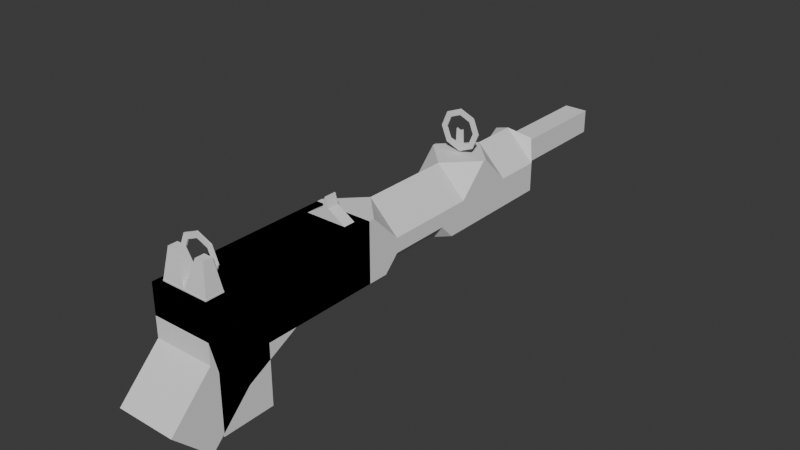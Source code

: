 # Source: gun.blend  (saved by Blender 4.1.24; exported with 4.5.12 LTS)
import bpy
from mathutils import Matrix  # noqa: F401  (used for matrix-valued properties, if any)

bpy.ops.wm.read_factory_settings(use_empty=True)
scene = bpy.context.scene
scene.name = 'Scene'

# ---- world
world_world = bpy.data.worlds.new('World'); scene.world = world_world
world_world.use_nodes = True; world_world.node_tree.nodes.clear()
_N = world_world.node_tree.nodes; _L = world_world.node_tree.links
n0 = _N.new('ShaderNodeOutputWorld'); n0.name = 'World Output'; n0.location = (300, 300)
n1 = _N.new('ShaderNodeBackground'); n1.name = 'Background'; n1.location = (10, 300)
n1.inputs[0].default_value = (0.05088, 0.05088, 0.05088, 1.0)
_L.new(n1.outputs[0], n0.inputs[0])
n0.is_active_output = True
world_world.color = (0.05088, 0.05088, 0.05088)
world_world.use_sun_shadow = False
world_world.sun_shadow_jitter_overblur = 0.0

# ---- meshes
me_cube_001 = bpy.data.meshes.new('Cube.001')
me_cube_001.from_pydata([(0.08, -0.06, -0.08), (0.064, -0.064, 0.08), (0.08, 0.4, -0.08), (0.056, 0.376, 0.08), (0.0, 0.4, -0.08), (0.0, 0.376, 0.08), (0.0, -0.06, -0.08), (0.0, -0.08, 0.08), (0.08, 0.4, 0.0), (0.08, -0.08, 0.0), (0.0, -0.08, 0.0), (0.0, 0.4, 0.0), (0.08, 0.0, -0.08), (0.08, 0.08, -0.08), (0.08, 0.32, -0.08), (0.056, 0.344, 0.08), (0.08, 0.08, 0.08), (0.064, -0.016, 0.08), (0.0, 0.32, 0.08), (0.0, 0.08, 0.08), (0.0, 0.0, 0.08), (0.0, 0.32, -0.08), (0.0, 0.08, -0.08), (0.0, -0.06, -0.24), (0.08, 0.32, 0.0), (0.08, 0.08, 0.0), (0.08, 0.0, 0.0), (0.08, 0.0, 0.08), (0.08, -0.08, 0.08), (0.0, -0.016, 0.08), (0.0, -0.064, 0.08), (0.028, -0.028, 0.16), (0.028, -0.052, 0.16), (0.052, -0.028, 0.16), (0.052, -0.052, 0.16), (0.0, 0.4, 0.08), (0.08, 0.4, 0.08), (0.08, 0.32, 0.08), (0.0, 0.344, 0.08), (0.0, 0.376, 0.136), (0.0, 0.344, 0.136), (0.0012, 0.376, 0.136), (0.0012, 0.344, 0.136), (0.008, 0.344, 0.11), (0.0, 0.344, 0.11), (0.0, 0.376, 0.11), (0.008, 0.376, 0.11), (0.0, -0.06, -0.16), (0.08, -0.06, -0.16), (0.08, 0.0, -0.16), (0.08, 0.08, -0.16), (0.0, 0.08, -0.16), (0.08, -0.06, -0.24), (0.0, 0.0, -0.24), (0.08, 0.0, -0.24), (0.08, 0.08, -0.24), (0.0, 0.08, -0.24), (0.08, 0.16, -0.08), (0.08, 0.24, -0.08), (0.08, 0.24, 0.08), (0.08, 0.16, 0.08), (0.0, 0.24, 0.08), (0.0, 0.16, 0.08), (0.0, 0.24, -0.08), (0.0, 0.16, -0.08), (0.08, 0.24, 0.0), (0.08, 0.16, 0.0)], [], [(11, 35, 36, 8), (26, 27, 28, 9), (0, 6, 47, 48), (17, 29, 31, 33), (9, 28, 7, 10), (0, 9, 10, 6), (12, 26, 9, 0), (4, 11, 8, 2), (2, 8, 24, 14), (57, 66, 25, 13), (13, 25, 26, 12), (44, 43, 42, 40), (60, 62, 19, 16), (16, 19, 20, 27), (4, 2, 14, 21), (64, 57, 13, 22), (13, 12, 49, 50), (8, 36, 37, 24), (66, 60, 16, 25), (25, 16, 27, 26), (17, 1, 28, 27), (1, 30, 7, 28), (30, 29, 20, 7), (29, 17, 27, 20), (33, 31, 32, 34), (30, 1, 34, 32), (29, 30, 32, 31), (1, 17, 33, 34), (5, 3, 36, 35), (3, 15, 37, 36), (15, 38, 18, 37), (41, 39, 40, 42), (46, 45, 39, 41), (43, 46, 41, 42), (15, 3, 46, 43), (3, 5, 45, 46), (38, 15, 43, 44), (49, 48, 52, 54), (50, 49, 54, 55), (22, 13, 50, 51), (12, 0, 48, 49), (53, 54, 52, 23), (56, 55, 54, 53), (48, 47, 23, 52), (51, 50, 55, 56), (24, 37, 59, 65), (65, 59, 60, 66), (21, 14, 58, 63), (63, 58, 57, 64), (37, 18, 61, 59), (59, 61, 62, 60), (14, 24, 65, 58), (58, 65, 66, 57)])
_uv = me_cube_001.uv_layers.new(name='UVMap')
_uv.uv.foreach_set('vector', [0.125, 0.875, 2.918e-08, 0.875, 3.464e-08, 0.75, 0.125, 0.75, 0.125, 0.125, 6.657e-10, 0.125, -6.13e-09, 6.13e-08, 0.125, 4.224e-08, 0.75, 0.25, 0.625, 0.25, 0.625, 0.125, 0.75, 0.125, 0.7671, 0.7185, 0.7116, 0.8017, 0.6308, 0.6951, 0.6516, 0.6639, 0.75, 0.375, 0.75, 0.5, 0.625, 0.5, 0.625, 0.375, 0.75, 0.25, 0.75, 0.375, 0.625, 0.375, 0.625, 0.25, 0.25, 0.125, 0.125, 0.125, 0.125, 4.224e-08, 0.25, 4.771e-08, 0.25, 0.875, 0.125, 0.875, 0.125, 0.75, 0.25, 0.75, 0.25, 0.75, 0.125, 0.75, 0.125, 0.625, 0.25, 0.625, 0.25, 0.375, 0.125, 0.375, 0.125, 0.25, 0.25, 0.25, 0.25, 0.25, 0.125, 0.25, 0.125, 0.125, 0.25, 0.125, 0.7889, 0.8125, 0.8014, 0.8125, 0.8014, 0.8375, 0.7889, 0.8375, 0.625, 0.375, 0.5, 0.375, 0.5, 0.25, 0.625, 0.25, 0.625, 0.25, 0.5, 0.25, 0.5, 0.125, 0.625, 0.125, 0.75, 0.0, 0.875, 0.0, 0.875, 0.125, 0.75, 0.125, 0.75, 0.375, 0.875, 0.375, 0.875, 0.5, 0.75, 0.5, 0.25, 0.25, 0.25, 0.125, 0.375, 0.125, 0.375, 0.25, 0.125, 0.75, 3.464e-08, 0.75, 1.559e-08, 0.625, 0.125, 0.625, 0.125, 0.375, -1.026e-08, 0.375, 1.331e-09, 0.25, 0.125, 0.25, 0.125, 0.25, 1.331e-09, 0.25, 6.657e-10, 0.125, 0.125, 0.125, 0.6, 0.1, 0.6, 0.025, 0.625, 0.0, 0.625, 0.125, 0.6, 0.025, 0.5, 0.025, 0.5, -2.452e-08, 0.625, 0.0, 0.5, 0.025, 0.5, 0.1, 0.5, 0.125, 0.5, -2.452e-08, 0.5, 0.1, 0.6, 0.1, 0.625, 0.125, 0.5, 0.125, 0.625, 0.628, 0.625, 0.5905, 0.6625, 0.5905, 0.6625, 0.628, 0.7907, 0.5587, 0.7889, 0.6468, 0.6625, 0.628, 0.6625, 0.5905, 0.774, 0.5019, 0.7907, 0.5587, 0.6625, 0.5905, 0.6516, 0.5546, 0.7889, 0.6468, 0.7671, 0.7185, 0.6516, 0.6639, 0.6625, 0.628, 0.5, 0.7125, 0.5875, 0.7125, 0.625, 0.75, 0.5, 0.75, 0.5875, 0.7125, 0.5875, 0.6625, 0.625, 0.625, 0.625, 0.75, 0.5875, 0.6625, 0.5, 0.6625, 0.5, 0.625, 0.625, 0.625, 0.8014, 0.8875, 0.7889, 0.8875, 0.7889, 0.8375, 0.8014, 0.8375, 0.8014, 0.9125, 0.7889, 0.9125, 0.7889, 0.8875, 0.8014, 0.8875, 0.8264, 0.8375, 0.8264, 0.8875, 0.8014, 0.8875, 0.8014, 0.8375, 0.924, 0.8375, 0.924, 0.8875, 0.8264, 0.8875, 0.8264, 0.8375, 0.8764, 0.975, 0.7889, 0.975, 0.7889, 0.9125, 0.8014, 0.9125, 0.7889, 0.75, 0.8764, 0.75, 0.8014, 0.8125, 0.7889, 0.8125, 0.375, 0.125, 0.375, 1.639e-08, 0.5, -1.492e-08, 0.5, 0.125, 0.375, 0.25, 0.375, 0.125, 0.5, 0.125, 0.5, 0.25, 0.9139, 0.75, 0.7889, 0.75, 0.7889, 0.625, 0.9139, 0.625, 0.25, 0.125, 0.25, 4.771e-08, 0.375, 1.639e-08, 0.375, 0.125, 0.875, 0.125, 1.0, 0.125, 1.0, 0.25, 0.875, 0.25, 0.875, 3.531e-08, 1.0, 1.758e-08, 1.0, 0.125, 0.875, 0.125, 0.75, 0.125, 0.625, 0.125, 0.625, 0.0, 0.75, 0.0, 0.9139, 0.625, 0.7889, 0.625, 0.7889, 0.5, 0.9139, 0.5, 0.125, 0.625, 1.559e-08, 0.625, -3.467e-09, 0.5, 0.125, 0.5, 0.125, 0.5, -3.467e-09, 0.5, -1.026e-08, 0.375, 0.125, 0.375, 0.75, 0.125, 0.875, 0.125, 0.875, 0.25, 0.75, 0.25, 0.75, 0.25, 0.875, 0.25, 0.875, 0.375, 0.75, 0.375, 0.625, 0.625, 0.5, 0.625, 0.5, 0.5, 0.625, 0.5, 0.625, 0.5, 0.5, 0.5, 0.5, 0.375, 0.625, 0.375, 0.25, 0.625, 0.125, 0.625, 0.125, 0.5, 0.25, 0.5, 0.25, 0.5, 0.125, 0.5, 0.125, 0.375, 0.25, 0.375])
me_cube_001.update()
me_cube_003 = bpy.data.meshes.new('Cube.003')
me_cube_003.from_pydata([(-0.111, -2.375, -0.111), (-0.111, -2.375, 0.111), (0.111, -2.375, -0.111), (0.111, -2.375, 0.111), (0.08092, -2.375, 0.08092), (-1.863e-10, -2.375, -0.1569), (0.08092, -2.375, -0.08092), (0.1144, -2.375, 0.0), (0.1569, -2.375, 0.0), (-0.1144, -2.375, -0.0002812), (-0.1569, -2.375, 0.0004686), (-0.08092, -2.375, 0.08092), (1.268e-07, -2.375, 0.1144), (-1.863e-10, -2.375, 0.1569), (-0.08092, -2.375, -0.08092), (1.268e-07, -2.375, -0.1144), (-0.111, 2.086e-07, -0.111), (-0.111, 2.086e-07, 0.111), (0.111, 2.086e-07, -0.111), (0.111, 2.086e-07, 0.111), (0.07989, 2.086e-07, 0.07989), (-7.105e-15, 2.086e-07, -0.1569), (0.07989, 2.086e-07, -0.07989), (0.113, 2.086e-07, 0.0), (0.1569, 2.086e-07, 0.0), (-0.113, 2.086e-07, 0.0001406), (-0.1569, 2.086e-07, 0.0004686), (-0.07989, 2.086e-07, 0.07989), (-7.105e-15, 2.086e-07, 0.113), (-7.105e-15, 2.086e-07, 0.1569), (-0.07989, 2.086e-07, -0.07989), (-7.105e-15, 2.086e-07, -0.09415), (0.05326, 2.086e-07, -0.1349), (0.03021, 2.086e-07, -0.0926), (-0.05326, 2.086e-07, -0.1349), (-0.03021, 2.086e-07, -0.0926), (-7.105e-15, 2.086e-07, 0.0), (0.0261, 2.086e-07, 0.01081), (-0.0261, 2.086e-07, 0.01081)], [], [(12, 13, 1, 11), (6, 2, 8, 7), (0, 14, 9, 10), (7, 8, 3, 4), (4, 3, 13, 12), (10, 9, 11, 1), (5, 15, 14, 0), (2, 6, 15, 5), (28, 29, 17, 27), (22, 18, 24, 23), (34, 35, 30, 16), (16, 30, 25, 26), (23, 24, 19, 20), (20, 19, 29, 28), (26, 25, 27, 17), (32, 33, 31, 21), (18, 22, 33, 32), (21, 31, 35, 34), (35, 31, 36, 38), (31, 33, 37, 36)])
_uv = me_cube_003.uv_layers.new(name='UVMap')
_uv.uv.foreach_set('vector', [0.545, 0.875, 0.625, 0.875, 0.625, 1.0, 0.5481, 0.9231, 0.4519, 0.8269, 0.375, 0.75, 0.5, 0.75, 0.5, 0.83, 0.375, 1.0, 0.4519, 0.9231, 0.4998, 0.92, 0.5004, 1.0, 0.5, 0.83, 0.5, 0.75, 0.625, 0.75, 0.5481, 0.8269, 0.5481, 0.8269, 0.625, 0.75, 0.625, 0.875, 0.545, 0.875, 0.5004, 1.0, 0.4998, 0.92, 0.5481, 0.9231, 0.625, 1.0, 0.375, 0.875, 0.455, 0.875, 0.4519, 0.9231, 0.375, 1.0, 0.375, 0.75, 0.4519, 0.8269, 0.455, 0.875, 0.375, 0.875, 0.59, 0.875, 0.625, 0.875, 0.625, 1.0, 0.59, 0.965, 0.41, 0.785, 0.375, 0.75, 0.5, 0.75, 0.5, 0.785, 0.375, 0.935, 0.4163, 0.909, 0.41, 0.965, 0.375, 1.0, 0.375, 1.0, 0.41, 0.965, 0.5001, 0.965, 0.5004, 1.0, 0.5, 0.785, 0.5, 0.75, 0.625, 0.75, 0.59, 0.785, 0.59, 0.785, 0.625, 0.75, 0.625, 0.875, 0.59, 0.875, 0.5004, 1.0, 0.5001, 0.965, 0.59, 0.965, 0.625, 1.0, 0.375, 0.815, 0.4163, 0.841, 0.425, 0.875, 0.375, 0.875, 0.375, 0.75, 0.41, 0.785, 0.4163, 0.841, 0.375, 0.815, 0.375, 0.875, 0.425, 0.875, 0.4163, 0.909, 0.375, 0.935, 0.4163, 0.909, 0.425, 0.875, 0.425, 0.875, 0.424, 0.9044, 0.425, 0.875, 0.4163, 0.841, 0.424, 0.8456, 0.425, 0.875])
me_cube_003.update()
me_cube_004 = bpy.data.meshes.new('Cube.004')
me_cube_004.from_pydata([(0.08, -0.08, -0.05393), (0.064, -0.064, 0.08), (0.08, 1.0, -0.08), (0.0, 1.0, -0.08), (0.0, -0.08, -0.05393), (0.0, -0.08, 0.08), (0.08, 1.0, 0.0), (0.08, -0.08, 0.0), (0.0, -0.08, 0.0), (0.08, -0.03757, -0.09636), (0.08, 0.01899, -0.1529), (0.08, 0.92, -0.08), (0.08, 0.08, 0.08), (0.064, -0.016, 0.08), (0.0, 0.92, 0.08), (0.0, 0.08, 0.08), (0.0, 0.0, 0.08), (0.0, 0.92, -0.08), (0.0, 0.01899, -0.1529), (0.0, -0.1931, -0.1671), (0.08, 0.08, 0.0), (0.08, 0.0, 0.0), (0.08, 0.0, 0.08), (0.08, -0.08, 0.08), (0.0, -0.016, 0.08), (0.0, -0.064, 0.08), (0.0, 1.0, 0.08), (0.0, -0.1366, -0.1105), (0.08, -0.1366, -0.1105), (0.08, -0.09414, -0.1529), (0.08, -0.03757, -0.2095), (0.0, -0.03757, -0.2095), (0.08, -0.1931, -0.1671), (0.0, -0.1507, -0.2095), (0.08, -0.1507, -0.2095), (0.08, -0.09414, -0.2661), (0.0, -0.09414, -0.2661), (0.08, 0.16, -0.08), (0.08, 0.24, -0.08), (0.08, 0.24, 0.08), (0.08, 0.16, 0.08), (0.0, 0.24, 0.08), (0.0, 0.16, 0.08), (0.0, 0.24, -0.08), (0.0, 0.16, -0.08), (0.08, 0.24, 0.0), (0.08, 0.16, 0.0), (0.08, 0.325, -0.08), (0.08, 0.41, -0.08), (0.08, 0.75, -0.08), (0.08, 0.835, -0.08), (0.08, 0.835, 0.08), (0.08, 0.41, 0.08), (0.08, 0.325, 0.08), (0.0, 0.835, 0.08), (0.0, 0.75, 0.08), (0.0, 0.665, 0.08), (0.0, 0.41, 0.08), (0.0, 0.325, 0.08), (0.0, 0.835, -0.08), (0.0, 0.75, -0.08), (0.0, 0.665, -0.08), (0.0, 0.58, -0.08), (0.0, 0.495, -0.08), (0.0, 0.41, -0.08), (0.0, 0.325, -0.08), (0.08, 0.835, 0.0), (0.08, 0.75, 0.0), (0.08, 0.58, 0.0), (0.08, 0.495, 0.0), (0.08, 0.41, 0.0), (0.08, 0.325, 0.0), (0.04, 0.495, -0.08), (0.08, 0.495, -0.04), (0.08, 0.455, -0.08), (0.04, 0.58, -0.08), (0.08, 0.58, -0.04), (0.08, 0.665, -0.04), (0.04, 0.665, -0.08), (0.08, 0.705, -0.08), (0.0, 1.056, 0.03242), (0.03242, 1.056, 0.03242), (0.03242, 1.056, 0.0), (0.03242, 1.056, -0.03242), (0.0, 1.056, -0.03242), (0.0, 1.348, 0.0), (0.0, 1.396, -0.03242), (0.0, 1.396, 0.03242), (0.01549, 1.348, 0.0), (0.01549, 1.348, 0.01549), (0.01549, 1.348, -0.01549), (0.0, 1.05, 0.08), (0.0, 1.078, 0.05621), (0.05621, 1.078, 0.05621), (0.05621, 1.078, 0.0), (0.08, 1.05, 0.0), (0.08, 1.05, -0.08), (0.05621, 1.078, -0.05621), (0.0, 1.078, -0.05621), (0.0, 1.05, -0.08), (0.08, 0.92, 0.0), (0.08, 0.84, 0.08), (0.08, 0.83, 0.08), (0.08, 0.665, 0.0), (0.0, 0.58, 0.08), (0.0, 0.495, 0.08), (0.08, 0.415, 0.08), (0.0, -0.016, 0.08351), (0.0, -0.064, 0.08351), (0.03995, -0.02325, 0.1001), (0.03995, -0.05675, 0.1001), (0.064, -0.016, 0.08351), (0.064, -0.064, 0.08351), (0.0, -0.05675, 0.1001), (0.0, -0.02325, 0.1001), (0.0, 1.348, 0.01549), (0.03242, 1.396, 0.03242), (0.03242, 1.396, 0.0), (0.03242, 1.396, -0.03242), (0.0, 1.348, -0.01549)], [], [(21, 22, 23, 7), (0, 4, 27, 28), (7, 23, 5, 8), (0, 7, 8, 4), (9, 21, 7, 0), (2, 6, 100, 11), (37, 46, 20, 10), (10, 20, 21, 9), (40, 42, 15, 12), (12, 15, 16, 22), (3, 2, 11, 17), (44, 37, 10, 18), (10, 9, 29, 30), (46, 40, 12, 20), (20, 12, 22, 21), (13, 1, 23, 22), (1, 25, 5, 23), (24, 13, 22, 16), (1, 13, 111, 112), (101, 14, 54, 51), (100, 101, 51, 66), (29, 28, 32, 34), (30, 29, 34, 35), (18, 10, 30, 31), (9, 0, 28, 29), (33, 34, 32, 19), (36, 35, 34, 33), (28, 27, 19, 32), (31, 30, 35, 36), (71, 53, 39, 45), (45, 39, 40, 46), (65, 47, 38, 43), (43, 38, 37, 44), (53, 58, 41, 39), (39, 41, 42, 40), (47, 71, 45, 38), (38, 45, 46, 37), (11, 100, 66, 50), (50, 66, 67, 49), (60, 49, 79, 78, 61), (74, 73, 69, 70, 48), (62, 75, 72, 63), (48, 70, 71, 47), (69, 106, 52, 70), (91, 93, 92), (52, 57, 58, 53), (17, 11, 50, 59), (59, 50, 49, 60), (49, 67, 103, 77, 79), (77, 103, 68, 76), (61, 78, 75, 62), (76, 68, 69, 73), (64, 48, 47, 65), (66, 51, 102, 67), (51, 54, 55, 102), (106, 105, 57, 52), (70, 52, 53, 71), (72, 73, 74), (77, 78, 79), (72, 75, 76, 73), (75, 78, 77, 76), (63, 72, 74, 48, 64), (81, 82, 117, 116), (80, 81, 116, 87), (82, 81, 93, 94), (83, 82, 94, 97), (84, 83, 97, 98), (2, 3, 99, 96), (6, 2, 96, 95), (85, 115, 89, 88), (119, 85, 88, 90), (82, 83, 118, 117), (83, 84, 86, 118), (93, 95, 94), (95, 96, 97, 94), (96, 99, 98, 97), (81, 80, 92, 93), (100, 6, 26, 14), (55, 67, 102), (69, 105, 106), (91, 95, 93), (55, 56, 103, 67), (56, 104, 68, 103), (104, 105, 69, 68), (6, 95, 91, 26), (14, 100, 101), (113, 110, 109, 114), (13, 24, 107, 111), (25, 1, 112, 108), (109, 110, 112, 111), (110, 113, 108, 112), (114, 109, 111, 107), (89, 115, 87, 116), (90, 88, 117, 118), (119, 90, 118, 86), (88, 89, 116, 117)])
_uv = me_cube_004.uv_layers.new(name='UVMap')
_uv.uv.foreach_set('vector', [0.125, 0.125, 6.657e-10, 0.125, -6.13e-09, 6.13e-08, 0.125, 4.224e-08, 0.75, 0.25, 0.625, 0.25, 0.625, 0.125, 0.75, 0.125, 0.75, 0.375, 0.75, 0.5, 0.625, 0.5, 0.625, 0.375, 0.75, 0.25, 0.75, 0.375, 0.625, 0.375, 0.625, 0.25, 0.25, 0.125, 0.125, 0.125, 0.125, 4.224e-08, 0.25, 4.771e-08, 0.25, 0.75, 0.125, 0.75, 0.125, 0.625, 0.25, 0.625, 0.25, 0.375, 0.125, 0.375, 0.125, 0.25, 0.25, 0.25, 0.25, 0.25, 0.125, 0.25, 0.125, 0.125, 0.25, 0.125, 0.625, 0.375, 0.5, 0.375, 0.5, 0.25, 0.625, 0.25, 0.625, 0.25, 0.5, 0.25, 0.5, 0.125, 0.625, 0.125, 0.75, 0.0, 0.875, 0.0, 0.875, 0.125, 0.75, 0.125, 0.75, 0.375, 0.875, 0.375, 0.875, 0.5, 0.75, 0.5, 0.25, 0.25, 0.25, 0.125, 0.375, 0.125, 0.375, 0.25, 0.125, 0.375, -1.026e-08, 0.375, 1.331e-09, 0.25, 0.125, 0.25, 0.125, 0.25, 1.331e-09, 0.25, 6.657e-10, 0.125, 0.125, 0.125, 0.6, 0.1, 0.6, 0.025, 0.625, 0.0, 0.625, 0.125, 0.6, 0.025, 0.5, 0.025, 0.5, -2.452e-08, 0.625, 0.0, 0.5, 0.1, 0.6, 0.1, 0.625, 0.125, 0.5, 0.125, 0.6, 0.025, 0.6, 0.1, 0.6, 0.1, 0.6, 0.025, 0.625, 0.6103, 0.5, 0.625, 0.5, 0.6094, 0.625, 0.6094, 0.125, 0.625, 1.335e-08, 0.6103, 1.321e-08, 0.6094, 0.125, 0.6094, 0.375, 0.125, 0.375, 1.639e-08, 0.5, -1.492e-08, 0.5, 0.125, 0.375, 0.25, 0.375, 0.125, 0.5, 0.125, 0.5, 0.25, 0.9139, 0.75, 0.7889, 0.75, 0.7889, 0.625, 0.9139, 0.625, 0.25, 0.125, 0.25, 4.771e-08, 0.375, 1.639e-08, 0.375, 0.125, 0.875, 0.125, 1.0, 0.125, 1.0, 0.25, 0.875, 0.25, 0.875, 3.531e-08, 1.0, 1.758e-08, 1.0, 0.125, 0.875, 0.125, 0.75, 0.125, 0.625, 0.125, 0.625, 0.0, 0.75, 0.0, 0.9139, 0.625, 0.7889, 0.625, 0.7889, 0.5, 0.9139, 0.5, 0.125, 0.5156, -1.085e-09, 0.5156, -3.467e-09, 0.5, 0.125, 0.5, 0.125, 0.5, -3.467e-09, 0.5, -1.026e-08, 0.375, 0.125, 0.375, 0.75, 0.2344, 0.875, 0.2344, 0.875, 0.25, 0.75, 0.25, 0.75, 0.25, 0.875, 0.25, 0.875, 0.375, 0.75, 0.375, 0.625, 0.5156, 0.5, 0.5156, 0.5, 0.5, 0.625, 0.5, 0.625, 0.5, 0.5, 0.5, 0.5, 0.375, 0.625, 0.375, 0.25, 0.5156, 0.125, 0.5156, 0.125, 0.5, 0.25, 0.5, 0.25, 0.5, 0.125, 0.5, 0.125, 0.375, 0.25, 0.375, 0.25, 0.625, 0.125, 0.625, 0.125, 0.6094, 0.25, 0.6094, 0.25, 0.6094, 0.125, 0.6094, 0.125, 0.5938, 0.25, 0.5938, 0.75, 0.1562, 0.875, 0.1562, 0.875, 0.1645, 0.8125, 0.1719, 0.75, 0.1719, 0.25, 0.5395, 0.1875, 0.5469, 0.125, 0.5469, 0.125, 0.5312, 0.25, 0.5312, 0.75, 0.1875, 0.8125, 0.1875, 0.8125, 0.2031, 0.75, 0.2031, 0.25, 0.5312, 0.125, 0.5312, 0.125, 0.5156, 0.25, 0.5156, 0.125, 0.5469, 1.437e-09, 0.5322, 1.297e-09, 0.5312, 0.125, 0.5312, 0.5, 0.75, 0.5878, 0.75, 0.5, 0.75, 0.625, 0.5312, 0.5, 0.5312, 0.5, 0.5156, 0.625, 0.5156, 0.75, 0.125, 0.875, 0.125, 0.875, 0.1406, 0.75, 0.1406, 0.75, 0.1406, 0.875, 0.1406, 0.875, 0.1562, 0.75, 0.1562, 0.25, 0.5938, 0.125, 0.5938, 0.125, 0.5781, 0.1875, 0.5781, 0.25, 0.5855, 0.1875, 0.5781, 0.125, 0.5781, 0.125, 0.5625, 0.1875, 0.5625, 0.75, 0.1719, 0.8125, 0.1719, 0.8125, 0.1875, 0.75, 0.1875, 0.1875, 0.5625, 0.125, 0.5625, 0.125, 0.5469, 0.1875, 0.5469, 0.75, 0.2187, 0.875, 0.2187, 0.875, 0.2344, 0.75, 0.2344, 0.125, 0.6094, 1.321e-08, 0.6094, 1.307e-08, 0.6085, 0.125, 0.5938, 0.625, 0.6094, 0.5, 0.6094, 0.5, 0.5937, 0.625, 0.6085, 0.625, 0.5322, 0.5, 0.5469, 0.5, 0.5312, 0.625, 0.5312, 0.125, 0.5312, 1.297e-09, 0.5312, -1.085e-09, 0.5156, 0.125, 0.5156, 0.8125, 0.2031, 0.875, 0.2031, 0.875, 0.2105, 0.875, 0.1719, 0.8125, 0.1719, 0.875, 0.1645, 0.8125, 0.2031, 0.8125, 0.1875, 0.875, 0.1875, 0.875, 0.2031, 0.8125, 0.1875, 0.8125, 0.1719, 0.875, 0.1719, 0.875, 0.1875, 0.75, 0.2031, 0.8125, 0.2031, 0.875, 0.2105, 0.875, 0.2187, 0.75, 0.2187, 0.07435, 0.8243, 0.125, 0.8243, 0.125, 0.8243, 0.07435, 0.8243, 0.07435, 0.875, 0.07435, 0.8243, 0.07435, 0.8243, 0.07435, 0.875, 0.125, 0.8243, 0.07435, 0.8243, 0.03717, 0.7872, 0.125, 0.7872, 0.1757, 0.8243, 0.125, 0.8243, 0.125, 0.7872, 0.2128, 0.7872, 0.1757, 0.875, 0.1757, 0.8243, 0.2128, 0.7872, 0.2128, 0.875, 0.875, 0.0, 0.75, 0.0, 0.75, 0.0, 0.875, 0.0, 0.125, 0.75, 0.25, 0.75, 0.25, 0.75, 0.125, 0.75, 0.125, 0.875, 0.1008, 0.875, 0.1008, 0.8508, 0.125, 0.8508, 0.1492, 0.875, 0.125, 0.875, 0.125, 0.8508, 0.1492, 0.8508, 0.125, 0.8243, 0.1757, 0.8243, 0.1757, 0.8243, 0.125, 0.8243, 0.1757, 0.8243, 0.1757, 0.875, 0.1757, 0.875, 0.1757, 0.8243, 0.03713, 0.7871, 0.125, 0.75, 0.125, 0.7872, 0.125, 0.75, 0.25, 0.75, 0.2128, 0.7872, 0.125, 0.7872, 0.875, 0.0, 0.75, 0.0, 0.75, 0.0, 0.8378, 0.0, 0.07435, 0.8243, 0.07435, 0.875, 0.03717, 0.875, 0.03717, 0.7872, 0.0, 0.0, 0.0, 0.0, 0.0, 0.0, 0.0, 0.0, 0.5, 0.5937, 0.625, 0.5937, 0.625, 0.6085, 0.625, 0.5469, 0.5, 0.5469, 0.625, 0.5322, 0.03692, 0.7869, 0.125, 0.75, 0.03713, 0.7871, 0.5, 0.5937, 0.5, 0.5781, 0.625, 0.5781, 0.625, 0.5937, 0.5, 0.5781, 0.5, 0.5625, 0.625, 0.5625, 0.625, 0.5781, 0.5, 0.5625, 0.5, 0.5469, 0.625, 0.5469, 0.625, 0.5625, 0.625, 0.75, 0.625, 0.75, 0.5, 0.75, 0.5, 0.75, 0.0, 0.0, 0.0, 0.0, 0.0, 0.0, 0.0, 0.0, 0.0, 0.0, 0.0, 0.0, 0.0, 0.0, 0.6, 0.1, 0.5, 0.1, 0.5, 0.1, 0.6, 0.1, 0.5, 0.025, 0.6, 0.025, 0.6, 0.025, 0.5, 0.025, 0.0, 0.0, 0.0, 0.0, 0.0, 0.0, 0.0, 0.0, 0.0, 0.0, 0.0, 0.0, 0.0, 0.0, 0.0, 0.0, 0.0, 0.0, 0.0, 0.0, 0.0, 0.0, 0.0, 0.0, 0.1008, 0.8508, 0.1008, 0.875, 0.07435, 0.875, 0.07435, 0.8243, 0.1492, 0.8508, 0.125, 0.8508, 0.125, 0.8243, 0.1757, 0.8243, 0.1492, 0.875, 0.1492, 0.8508, 0.1757, 0.8243, 0.1757, 0.875, 0.125, 0.8508, 0.1008, 0.8508, 0.07435, 0.8243, 0.125, 0.8243])
me_cube_004.update()

# ---- objects
ob_gun_col = bpy.data.objects.new('gun.col', me_cube_001)
ob_iron_sight_001 = bpy.data.objects.new('Iron sight.001', me_cube_003)
ob_gun2_col = bpy.data.objects.new('gun2.col', me_cube_004)

# ---- transforms, parenting, visibility, modifiers, constraints
ob_gun_col.location = (0.0, 0.0, 0.0)
_m = ob_gun_col.modifiers.new('Mirror', 'MIRROR')
_m.use_clip = True
ob_iron_sight_001.parent = ob_gun2_col
ob_iron_sight_001.location = (-2.85e-08, 0.835, 0.14)
ob_iron_sight_001.scale = (0.36, 0.36, 0.36)
_m = ob_iron_sight_001.modifiers.new('Solidify', 'SOLIDIFY')
ob_gun2_col.location = (0.0, 0.0, 0.0)
_m = ob_gun2_col.modifiers.new('Mirror', 'MIRROR')
_m.use_clip = True

# ---- collection membership
scene.collection.objects.link(ob_gun_col)
scene.collection.objects.link(ob_iron_sight_001)
scene.collection.objects.link(ob_gun2_col)

# ---- scene / render settings (as saved in the file)
scene.frame_start = 1; scene.frame_end = 250; scene.frame_set(3)
scene.render.engine = 'BLENDER_EEVEE_NEXT'
scene.cycles.sampling_pattern = 'TABULATED_SOBOL'
scene.eevee.ray_tracing_options.trace_max_roughness = 0.0
bpy.context.view_layer.update()

# ---- added for rendering (the .blend has no active camera and no usable light): camera, sun
cam_auto = bpy.data.cameras.new('AutoCamera')
cam_auto.lens = 50.0
cam_auto.sensor_width = 36.0
cam_auto.clip_end = 1000.0
ob_auto_camera = bpy.data.objects.new('AutoCamera', cam_auto)
scene.collection.objects.link(ob_auto_camera)
ob_auto_camera.location = (1.53871, -1.24488, 1.19618)
ob_auto_camera.rotation_euler = (1.09748, -7.21219e-08, 0.694738)
scene.camera = ob_auto_camera
light_auto_sun = bpy.data.lights.new('AutoSun', 'SUN')
light_auto_sun.energy = 3.0
light_auto_sun.angle = 0.0523599
ob_auto_sun = bpy.data.objects.new('AutoSun', light_auto_sun)
scene.collection.objects.link(ob_auto_sun)
ob_auto_sun.rotation_euler = (0.872665, 0.174533, 0.523599)
bpy.context.view_layer.update()
